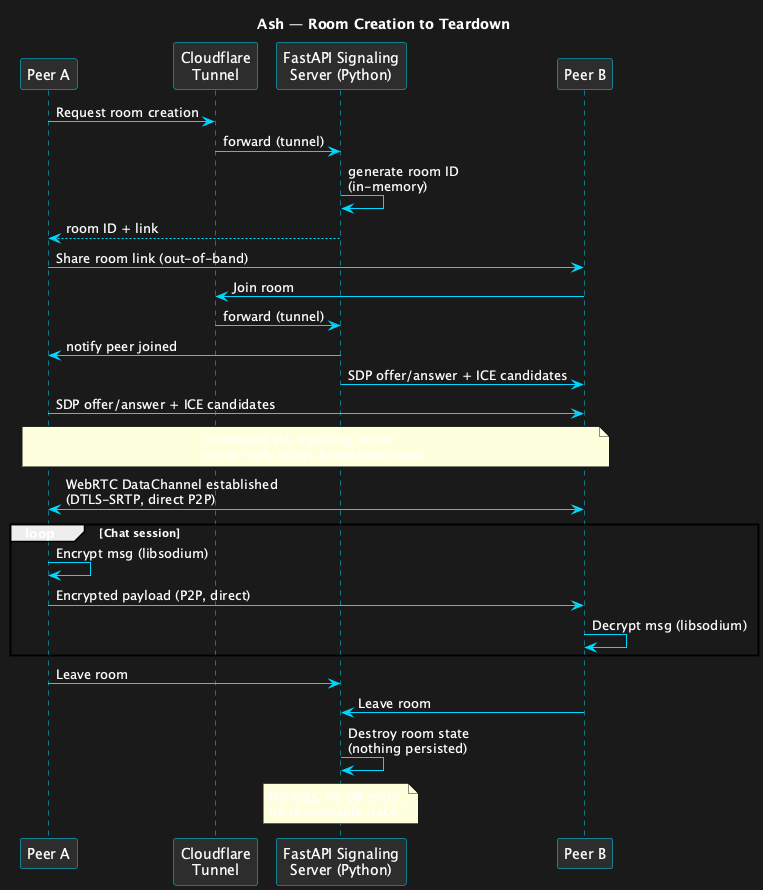

The diagram above was rendered by PlantUML. Its source (embedded in the PNG):
@startuml Ash_Message_Flow_Sequence
!pragma layout smetana

skinparam backgroundColor #1a1a1a
skinparam defaultFontColor #ffffff
skinparam sequenceArrowColor #00d9ff
skinparam sequenceLifeLineBorderColor #00d9ff
skinparam sequenceParticipantBackgroundColor #2d2d2d
skinparam sequenceParticipantBorderColor #00d9ff
skinparam sequenceParticipantFontColor #ffffff

title Ash — Room Creation to Teardown

participant "Peer A" as A
participant "Cloudflare\nTunnel" as CF
participant "FastAPI Signaling\nServer (Python)" as S
participant "Peer B" as B

A -> CF : Request room creation
CF -> S : forward (tunnel)
S -> S : generate room ID\n(in-memory)
S --> A : room ID + link

A -> B : Share room link (out-of-band)

B -> CF : Join room
CF -> S : forward (tunnel)
S -> A : notify peer joined
S -> B : SDP offer/answer + ICE candidates
A -> B : SDP offer/answer + ICE candidates
note over A, B : Exchanged via signaling server\n(server only relays handshake data)

A <-> B : WebRTC DataChannel established\n(DTLS-SRTP, direct P2P)

loop Chat session
  A -> A : Encrypt msg (libsodium)
  A -> B : Encrypted payload (P2P, direct)
  B -> B : Decrypt msg (libsodium)
end

A -> S : Leave room
B -> S : Leave room
S -> S : Destroy room state\n(nothing persisted)

note over S : No logs, no DB entry,\nno recoverable trace

@enduml